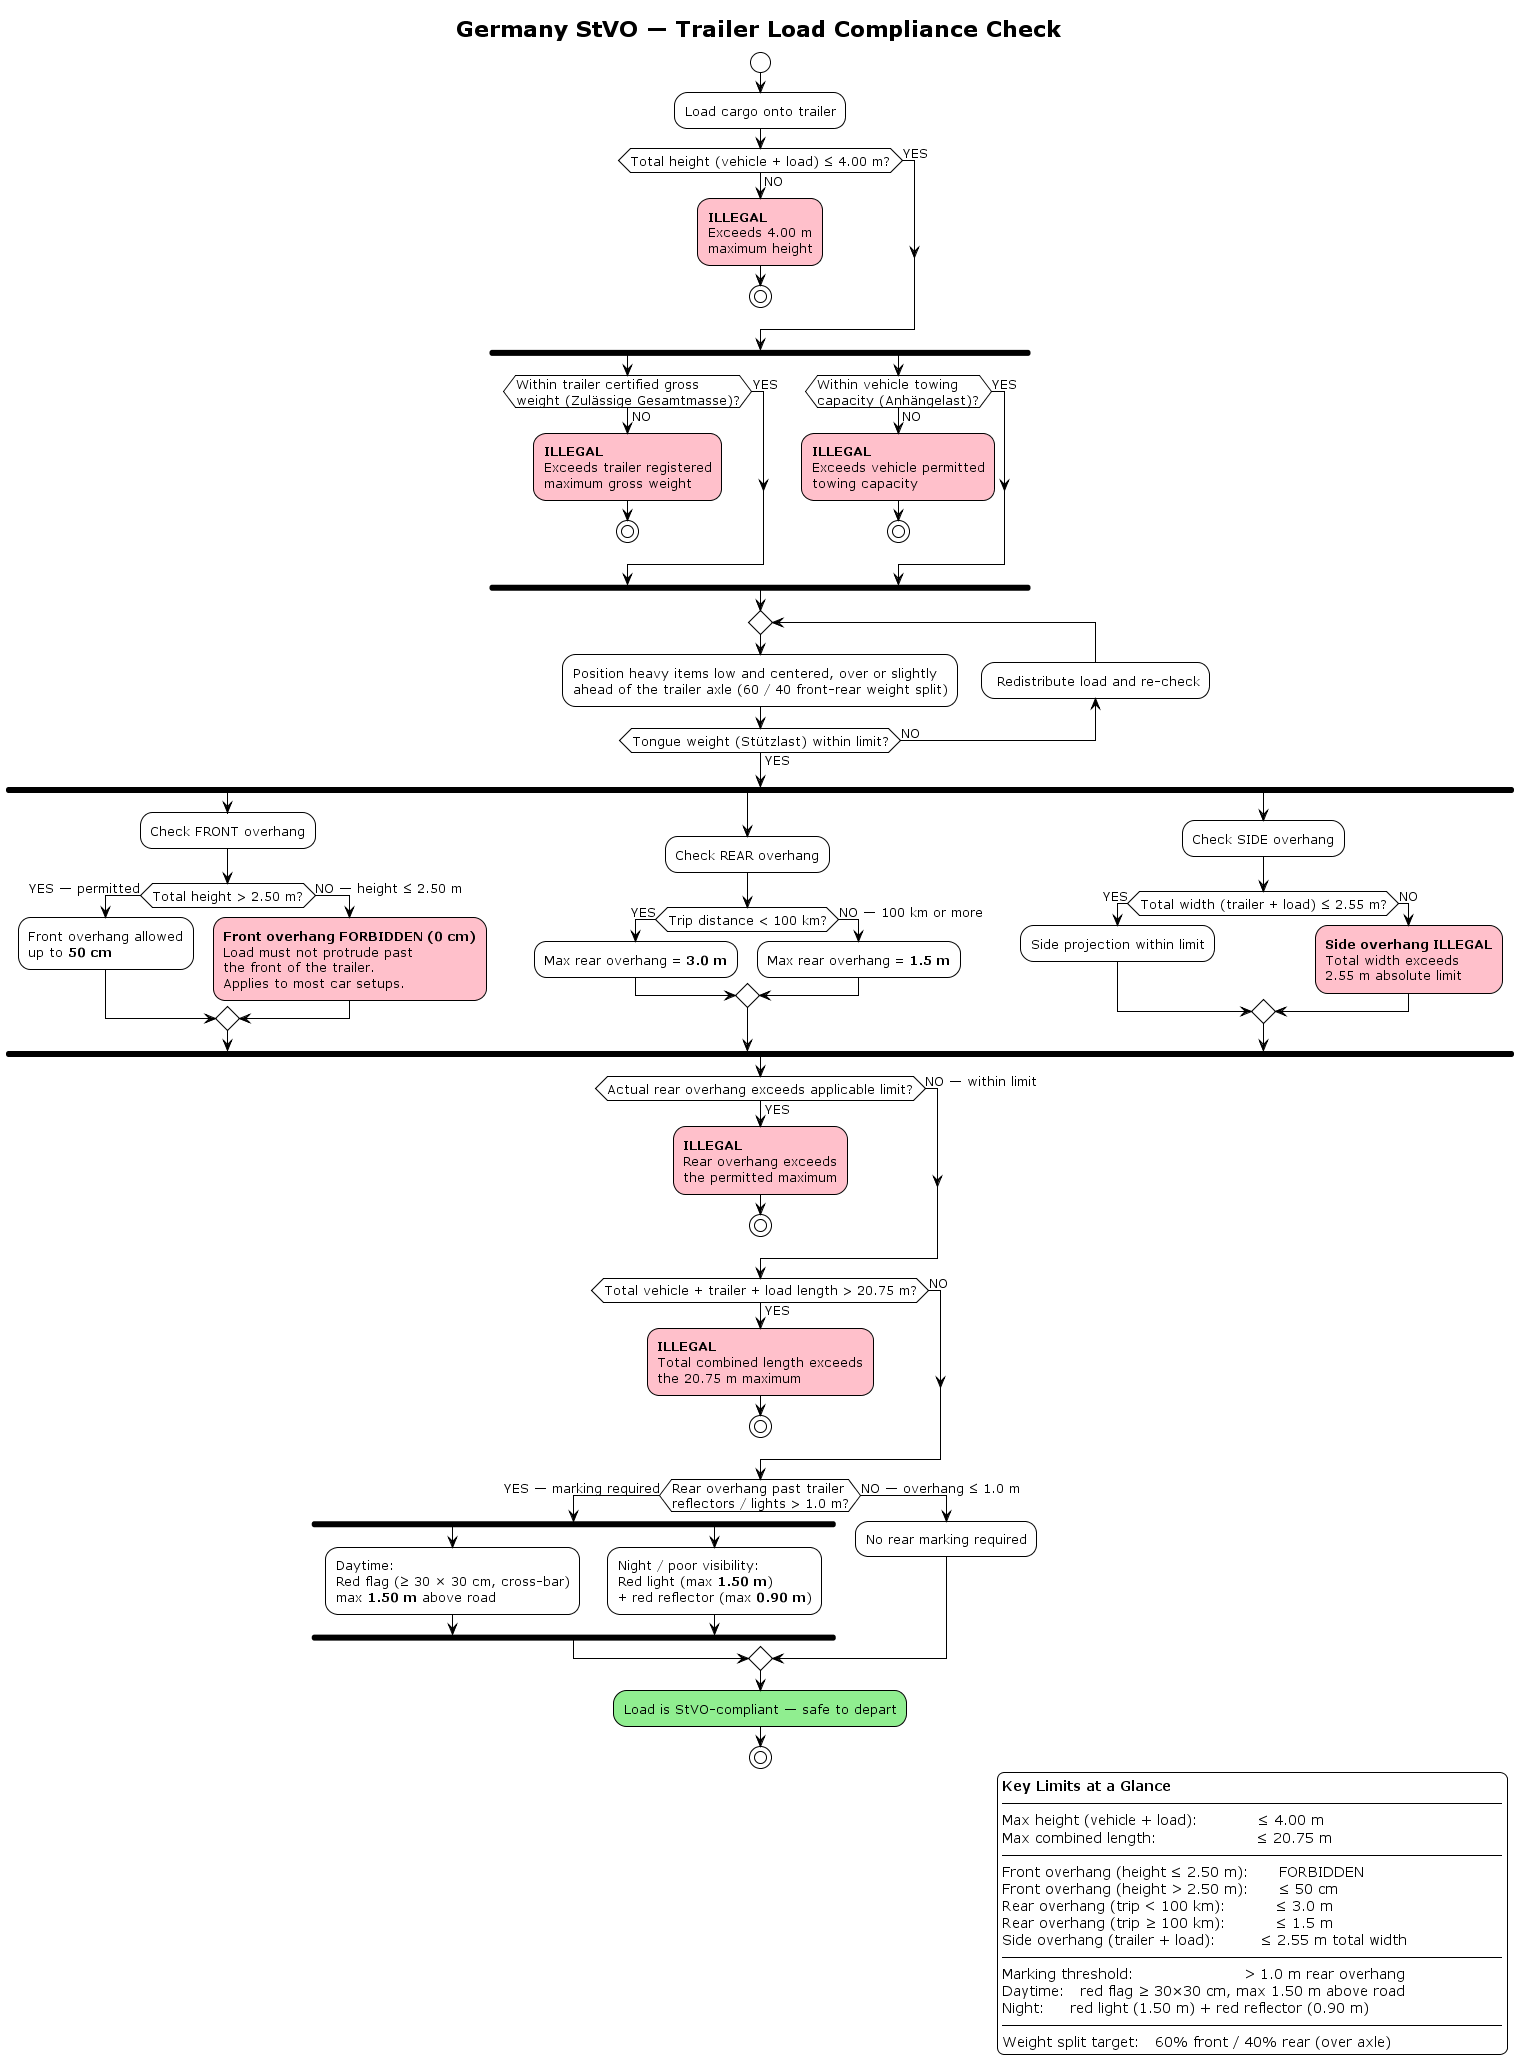

The diagram above was rendered by PlantUML. Its source (embedded in the PNG):
@startuml StVO_Trailer_Load_Regulations
!theme plain
skinparam defaultFontSize 13

title Germany StVO — Trailer Load Compliance Check

start

:Load cargo onto trailer;

' ── DIMENSIONS ───────────────────────────────
if (Total height (vehicle + load) ≤ 4.00 m?) then (YES)
else (NO)
  #Pink:**ILLEGAL**
  Exceeds 4.00 m
  maximum height;
  stop
endif

' ── WEIGHT (parallel) ────────────────────────
fork
  if (Within trailer certified gross\nweight (Zulässige Gesamtmasse)?) then (YES)
  else (NO)
    #Pink:**ILLEGAL**
    Exceeds trailer registered
    maximum gross weight;
    stop
  endif
fork again
  if (Within vehicle towing\ncapacity (Anhängelast)?) then (YES)
  else (NO)
    #Pink:**ILLEGAL**
    Exceeds vehicle permitted
    towing capacity;
    stop
  endif
end fork

' ── WEIGHT DISTRIBUTION ──────────────────────
repeat
  :Position heavy items low and centered, over or slightly
  ahead of the trailer axle (60 / 40 front-rear weight split);
backward: Redistribute load and re-check;
repeat while (Tongue weight (Stützlast) within limit?) is (NO) not (YES)

' ── OVERHANG (parallel) ──────────────────────
fork
  :Check FRONT overhang;
  if (Total height > 2.50 m?) then (YES — permitted)
    :Front overhang allowed
    up to **50 cm**;
  else (NO — height ≤ 2.50 m)
    #Pink:**Front overhang FORBIDDEN (0 cm)**
    Load must not protrude past
    the front of the trailer.
    Applies to most car setups.;
  endif
fork again
  :Check REAR overhang;
  if (Trip distance < 100 km?) then (YES)
    :Max rear overhang = **3.0 m**;
  else (NO — 100 km or more)
    :Max rear overhang = **1.5 m**;
  endif
fork again
  :Check SIDE overhang;
  if (Total width (trailer + load) ≤ 2.55 m?) then (YES)
    :Side projection within limit;
  else (NO)
    #Pink:**Side overhang ILLEGAL**
    Total width exceeds
    2.55 m absolute limit;
  endif
end fork

if (Actual rear overhang exceeds applicable limit?) then (YES)
  #Pink:**ILLEGAL**
  Rear overhang exceeds
  the permitted maximum;
  stop
else (NO — within limit)
endif

if (Total vehicle + trailer + load length > 20.75 m?) then (YES)
  #Pink:**ILLEGAL**
  Total combined length exceeds
  the 20.75 m maximum;
  stop
else (NO)
endif

' ── MARKING (parallel) ───────────────────────
if (Rear overhang past trailer\nreflectors / lights > 1.0 m?) then (YES — marking required)
  fork
    :Daytime:
    Red flag (≥ 30 × 30 cm, cross-bar)
    max **1.50 m** above road;
  fork again
    :Night / poor visibility:
    Red light (max **1.50 m**)
    + red reflector (max **0.90 m**);
  end fork
else (NO — overhang ≤ 1.0 m)
  :No rear marking required;
endif

#LightGreen:Load is StVO-compliant — safe to depart;
stop

legend right
  **Key Limits at a Glance**
  ──────────────────────────────────────────────────
  Max height (vehicle + load):            ≤ 4.00 m
  Max combined length:                    ≤ 20.75 m
  ──────────────────────────────────────────────────
  Front overhang (height ≤ 2.50 m):      FORBIDDEN
  Front overhang (height > 2.50 m):      ≤ 50 cm
  Rear overhang (trip < 100 km):          ≤ 3.0 m
  Rear overhang (trip ≥ 100 km):          ≤ 1.5 m
  Side overhang (trailer + load):         ≤ 2.55 m total width
  ──────────────────────────────────────────────────
  Marking threshold:                      > 1.0 m rear overhang
  Daytime:   red flag ≥ 30×30 cm, max 1.50 m above road
  Night:     red light (1.50 m) + red reflector (0.90 m)
  ──────────────────────────────────────────────────
  Weight split target:   60% front / 40% rear (over axle)
endlegend

@enduml